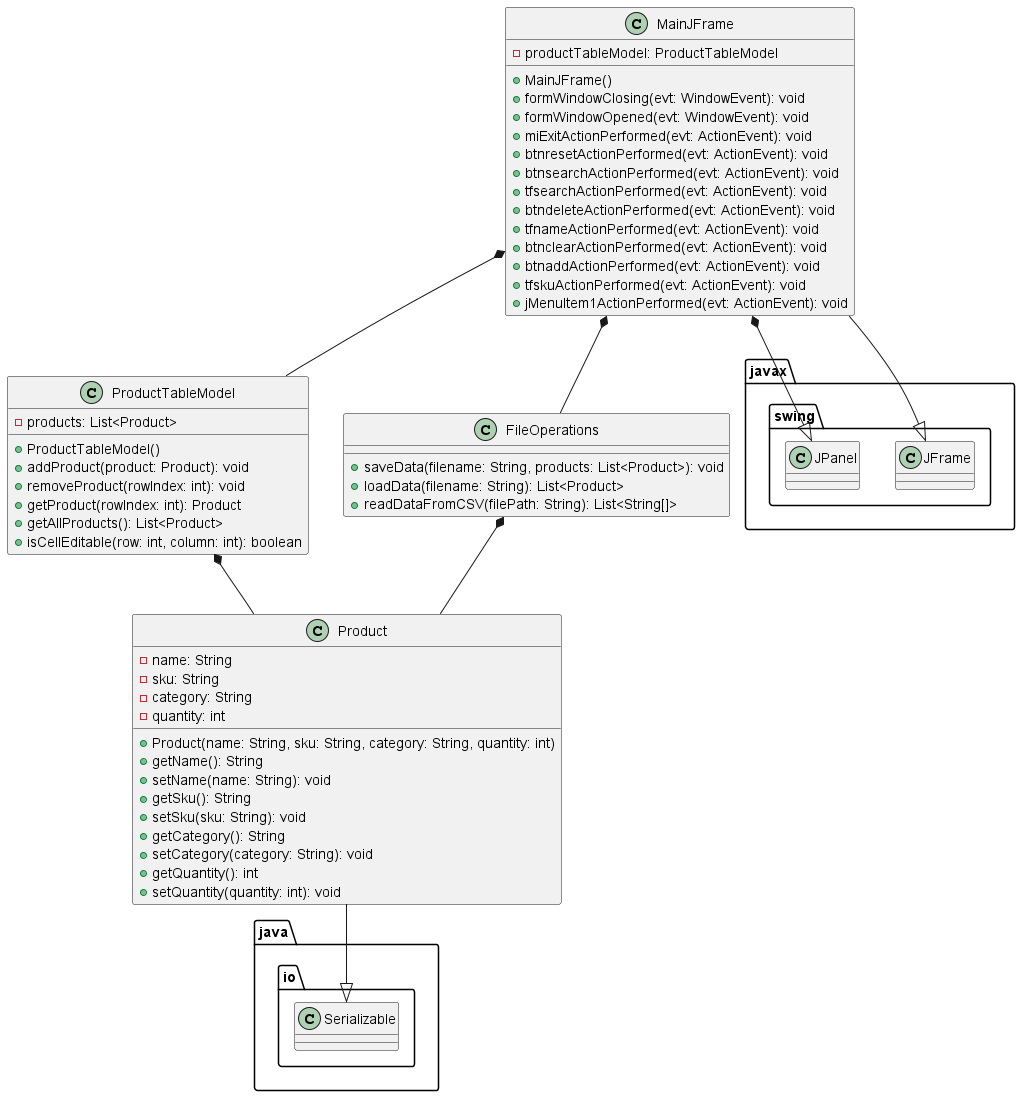

The diagram above was rendered by PlantUML. Its source (embedded in the PNG):
@startuml
!define RECTANGLE class

RECTANGLE ProductTableModel {
  - products: List<Product>
  + ProductTableModel()
  + addProduct(product: Product): void
  + removeProduct(rowIndex: int): void
  + getProduct(rowIndex: int): Product
  + getAllProducts(): List<Product>
  + isCellEditable(row: int, column: int): boolean
}

RECTANGLE FileOperations {
  + saveData(filename: String, products: List<Product>): void
  + loadData(filename: String): List<Product>
  + readDataFromCSV(filePath: String): List<String[]>
}

RECTANGLE MainJFrame {
  - productTableModel: ProductTableModel
  + MainJFrame()
  + formWindowClosing(evt: WindowEvent): void
  + formWindowOpened(evt: WindowEvent): void
  + miExitActionPerformed(evt: ActionEvent): void
  + btnresetActionPerformed(evt: ActionEvent): void
  + btnsearchActionPerformed(evt: ActionEvent): void
  + tfsearchActionPerformed(evt: ActionEvent): void
  + btndeleteActionPerformed(evt: ActionEvent): void
  + tfnameActionPerformed(evt: ActionEvent): void
  + btnclearActionPerformed(evt: ActionEvent): void
  + btnaddActionPerformed(evt: ActionEvent): void
  + tfskuActionPerformed(evt: ActionEvent): void
  + jMenuItem1ActionPerformed(evt: ActionEvent): void
}

RECTANGLE Product {
  - name: String
  - sku: String
  - category: String
  - quantity: int
  + Product(name: String, sku: String, category: String, quantity: int)
  + getName(): String
  + setName(name: String): void
  + getSku(): String
  + setSku(sku: String): void
  + getCategory(): String
  + setCategory(category: String): void
  + getQuantity(): int
  + setQuantity(quantity: int): void
}

MainJFrame --|> javax.swing.JFrame
MainJFrame *-- ProductTableModel
MainJFrame *-- FileOperations
MainJFrame *--|> javax.swing.JPanel
Product --|> java.io.Serializable
ProductTableModel *-- Product
FileOperations *-- Product
@enduml